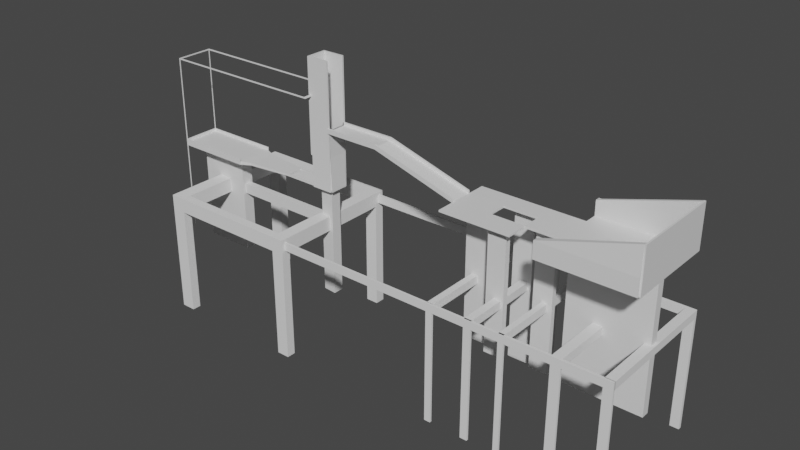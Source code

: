 # Source: lvl6.blend  (saved by Blender 3.6.11; exported with 4.5.12 LTS)
import bpy
from mathutils import Matrix  # noqa: F401  (used for matrix-valued properties, if any)

bpy.ops.wm.read_factory_settings(use_empty=True)
scene = bpy.context.scene
scene.name = 'Scene'

# ---- collections
col_collection = bpy.data.collections.new('Collection'); scene.collection.children.link(col_collection)

# ---- materials (node trees are filled in below, after node groups)
mat_material = bpy.data.materials.new('Material')
mat_material.alpha_threshold = 0.0
mat_material.use_transparent_shadow = False
mat_material.roughness = 0.5
mat_material.line_color = (0.0, 0.0, 0.0, 1.0)

# ---- material node trees
mat_material.use_nodes = True; mat_material.node_tree.nodes.clear()
_N = mat_material.node_tree.nodes; _L = mat_material.node_tree.links
n0 = _N.new('ShaderNodeOutputMaterial'); n0.name = 'Material Output'; n0.location = (300, 300)
n1 = _N.new('ShaderNodeBsdfPrincipled'); n1.name = 'Principled BSDF'; n1.location = (10, 300)
n1.distribution = 'GGX'
n1.subsurface_method = 'RANDOM_WALK_SKIN'
n1.inputs[3].default_value = 1.45
n1.inputs[27].default_value = (0.0, 0.0, 0.0, 1.0)
n1.inputs[28].default_value = 1.0
_L.new(n1.outputs[0], n0.inputs[0])
n0.is_active_output = True

# ---- world
world_world = bpy.data.worlds.new('World'); scene.world = world_world
world_world.use_nodes = True; world_world.node_tree.nodes.clear()
_N = world_world.node_tree.nodes; _L = world_world.node_tree.links
n0 = _N.new('ShaderNodeOutputWorld'); n0.name = 'World Output'; n0.location = (300, 300)
n1 = _N.new('ShaderNodeBackground'); n1.name = 'Background'; n1.location = (10, 300)
n1.inputs[0].default_value = (0.05088, 0.05088, 0.05088, 1.0)
_L.new(n1.outputs[0], n0.inputs[0])
n0.is_active_output = True
world_world.color = (0.05088, 0.05088, 0.05088)
world_world.use_sun_shadow = False
world_world.sun_shadow_jitter_overblur = 0.0

# ---- meshes
me_cube = bpy.data.meshes.new('Cube')
me_cube.from_pydata([(43.42, 11.01, 1.0), (36.35, 2.401, -17.85), (43.42, -10.01, 1.0), (36.35, -1.401, -17.85), (-1.0, 11.01, 1.0), (6.069, 3.944, -1.0), (-1.0, -10.01, 1.0), (6.069, -2.944, -1.0), (43.42, 11.45, -1.0), (-1.0, 11.45, -1.0), (43.42, 11.45, 1.0), (-1.0, 11.45, 1.0), (-1.0, -10.5, -1.0), (-1.0, -10.5, 1.0), (43.42, -10.5, 1.0), (43.42, -10.5, -1.0), (-1.423, 11.01, -1.0), (-1.423, -10.01, -1.0), (-1.423, -10.01, 1.0), (-1.423, 11.01, 1.0), (43.42, -10.01, 2.63), (-1.0, -10.01, 2.63), (-1.0, 11.01, 2.63), (43.42, 11.01, 2.63), (-1.0, 11.45, 2.63), (43.42, 11.45, 2.63), (43.42, -10.5, 2.63), (-1.0, -10.5, 2.63), (-1.423, -10.01, 2.63), (-1.423, 11.01, 2.63), (-1.336, 11.01, 1.0), (-1.336, 11.45, 1.0), (-1.336, -10.01, 1.0), (-1.336, -10.5, 1.0), (-1.336, 11.01, 2.63), (-1.336, 11.45, 2.63), (-1.336, -10.01, 2.63), (-1.336, -10.5, 2.63), (-1.0, 11.01, -51.92), (-1.0, 11.45, -51.92), (-1.0, -10.01, -51.92), (-1.0, -10.5, -51.92), (-1.336, 11.01, -51.92), (-1.336, 11.45, -51.92), (-1.336, -10.01, -51.92), (-1.336, -10.5, -51.92), (-1.0, 11.01, 50.68), (-1.0, 11.45, 50.68), (-1.0, -10.01, 50.68), (-1.0, -10.5, 50.68), (-1.336, 11.01, 50.68), (-1.336, 11.45, 50.68), (-1.336, -10.01, 50.68), (-1.336, -10.5, 50.68), (-1.0, 11.01, -1.0), (-1.0, -10.01, -1.0), (43.42, 11.01, -1.0), (43.42, -10.01, -1.0), (6.069, 3.944, -58.87), (6.069, -2.944, -58.87), (36.35, 2.401, -23.63), (36.35, -1.401, -23.63), (49.16, 8.594, 0.7699), (49.16, 8.594, -0.7699), (49.16, -7.594, 0.7699), (49.16, -7.594, -0.7699), (75.34, 5.0, 0.5051), (75.34, 5.0, -0.5051), (75.34, -4.81, 0.5051), (75.34, -4.81, -0.5051), (75.34, 5.811, 0.5051), (75.34, 5.811, -0.5051), (75.34, -4.81, 0.5051), (75.34, -4.81, -0.5051), (75.34, 5.811, 0.5051), (75.34, 5.811, -0.5051), (75.34, -3.707, 0.5051), (75.34, -3.707, -0.5051), (95.14, -3.707, 0.5051), (97.29, -1.751, -0.5051), (95.14, -4.81, 0.5051), (95.14, -4.81, -0.5051), (95.14, 5.811, 0.5051), (95.14, 5.811, -0.5051), (95.14, 5.0, 0.5051), (95.14, 5.0, -0.5051), (107.4, -5.089, 0.5051), (105.3, -2.488, -0.5051), (107.4, -4.81, 0.5051), (107.4, -4.81, -0.5051), (95.14, 5.808, 0.5051), (97.29, 3.664, -0.5051), (107.4, 5.808, 0.5051), (105.3, 3.664, -0.5051), (95.14, 6.817, 0.5051), (95.14, 6.817, -0.5051), (107.4, 6.817, 0.5051), (107.4, 6.817, -0.5051), (108.2, -5.089, 0.5051), (108.2, -4.838, -0.5051), (108.2, 5.808, 0.5051), (108.2, 5.808, -0.5051), (95.14, -5.655, 0.5051), (95.14, -5.655, -0.5051), (107.4, -5.655, 0.5051), (107.4, -5.655, -0.5051), (107.4, -4.81, 33.08), (95.14, -4.81, 33.08), (95.14, 5.808, 17.67), (107.4, 5.808, 33.08), (107.4, -4.962, 33.08), (95.14, 6.817, 17.67), (107.4, 6.817, 33.08), (106.8, -4.962, 33.08), (106.8, 5.808, 33.08), (107.4, -5.655, 33.08), (95.14, -5.655, 33.08), (107.4, -4.962, 34.1), (107.4, 5.808, 34.1), (106.8, -4.962, 34.1), (106.8, 5.808, 34.1), (138.9, -4.962, 33.08), (138.9, 5.808, 33.08), (138.9, -4.962, 34.1), (138.9, 5.808, 34.1), (107.4, -4.81, 71.74), (95.14, -4.81, 71.74), (95.14, 5.808, 71.74), (107.4, 5.808, 71.74), (95.14, 6.817, 71.74), (107.4, 6.817, 71.74), (107.4, -5.655, 71.74), (95.14, -5.655, 71.74), (94.1, 6.817, 17.67), (94.1, 5.808, 17.67), (94.1, 6.817, 71.74), (94.1, 5.808, 71.74), (95.14, -5.608, 17.67), (95.14, -5.608, 71.74), (94.1, -5.608, 17.67), (94.1, -5.608, 71.74), (107.4, -4.838, -0.5051), (95.14, -3.707, -0.5051), (107.4, 5.808, -0.5051), (95.14, 5.808, -0.5051), (105.3, -2.488, -63.83), (97.29, -1.751, -63.83), (105.3, 3.664, -63.83), (97.29, 3.664, -63.83), (36.35, -2.944, -1.0), (36.35, 3.944, -1.0), (36.35, -2.944, -58.87), (36.35, 3.944, -58.87), (97.84, -1.401, -17.85), (97.84, 2.401, -17.85), (97.84, -1.401, -23.63), (97.84, 2.401, -23.63), (192.7, -0.654, 18.56), (192.7, 1.501, 18.56), (188.4, -4.962, 19.58), (188.4, 5.808, 19.58), (106.8, 6.774, 34.1), (106.8, 6.774, 33.08), (138.9, 6.774, 34.1), (138.9, 6.774, 33.08), (188.4, 6.774, 19.58), (188.4, 6.774, 18.56), (106.8, -6.087, 34.1), (106.8, -6.087, 33.08), (138.9, -6.087, 34.1), (138.9, -6.087, 33.08), (188.4, -6.087, 19.58), (188.4, -6.087, 18.56), (138.9, -4.962, 35.69), (138.9, -6.087, 35.69), (106.9, 5.808, 35.69), (138.9, 5.808, 35.69), (106.9, -4.962, 35.69), (188.4, -4.962, 21.17), (188.4, 5.808, 21.17), (106.9, 6.774, 35.69), (138.9, 6.774, 35.69), (188.4, 6.774, 21.17), (106.9, -6.087, 35.69), (188.4, -6.087, 21.17), (205.0, -0.654, 18.56), (205.0, 1.501, 18.56), (209.3, -4.962, 19.58), (209.3, 5.808, 19.58), (188.4, -17.4, 19.58), (188.4, -17.4, 18.56), (209.3, -17.4, 19.58), (213.9, -12.84, 18.56), (188.4, 17.05, 19.58), (188.4, 17.05, 18.56), (209.3, 17.05, 19.58), (213.3, 13.03, 18.56), (228.6, 5.808, 19.58), (232.8, 1.593, 18.56), (228.6, -4.962, 19.58), (224.0, -9.523, 18.56), (228.6, -17.4, 19.58), (224.0, -12.84, 18.56), (228.6, 17.05, 19.58), (224.6, 13.03, 18.56), (247.8, 5.808, 19.58), (251.1, 2.501, 18.56), (247.8, 17.05, 19.58), (247.8, 17.05, 18.56), (228.6, -5.399, 19.58), (232.8, -1.184, 18.56), (247.8, -5.399, 19.58), (251.1, -2.092, 18.56), (299.1, 5.808, 19.58), (295.8, 2.501, 18.56), (299.1, -5.399, 19.58), (295.8, -2.092, 18.56), (247.8, -26.74, 19.58), (247.8, -26.74, 18.56), (299.1, -26.74, 19.58), (299.1, -26.74, 18.56), (247.8, 25.64, 19.58), (247.8, 25.64, 18.56), (299.1, 25.64, 19.58), (299.1, 25.64, 18.56), (300.0, 5.808, 19.58), (300.0, 5.808, 18.56), (300.0, -5.399, 19.58), (300.0, -5.399, 18.56), (300.0, -26.74, 19.58), (300.0, -26.74, 18.56), (300.0, 25.64, 19.58), (300.0, 25.64, 18.56), (247.8, -27.78, 19.58), (247.8, -27.78, 18.56), (299.1, -27.78, 19.58), (299.1, -27.78, 18.56), (247.8, 26.8, 19.58), (247.8, 26.8, 18.56), (299.1, 26.8, 19.58), (299.1, 26.8, 18.56), (299.1, -5.399, 43.01), (299.1, 5.808, 43.01), (247.8, -26.74, 27.88), (299.1, -26.74, 43.01), (299.1, 25.64, 43.01), (247.8, 25.64, 27.88), (300.0, -5.399, 43.01), (300.0, 5.808, 43.01), (300.0, -26.74, 43.01), (300.0, 25.64, 43.01), (247.8, -27.78, 27.88), (299.1, -27.78, 27.88), (299.1, 26.8, 27.88), (247.8, 26.8, 27.88), (299.1, 24.15, 19.58), (247.8, 24.15, 19.58), (299.1, 24.15, 43.01), (247.8, 24.15, 27.88), (247.8, -24.8, 19.58), (299.1, -24.8, 19.58), (247.8, -24.8, 27.88), (299.1, -24.8, 43.01), (243.6, 1.593, 18.56), (243.6, -1.184, 18.56), (299.1, 5.808, 18.56), (299.1, -5.399, 18.56), (251.1, 2.501, -57.74), (251.1, -2.092, -57.74), (295.8, 2.501, -57.74), (295.8, -2.092, -57.74), (188.4, -4.962, 18.56), (188.4, 5.808, 18.56), (213.9, -9.523, 18.56), (213.3, 9.828, 18.56), (192.7, -0.654, -56.19), (192.7, 1.501, -56.19), (205.0, -0.654, -56.19), (205.0, 1.501, -56.19), (247.8, 5.808, 18.56), (224.6, 9.828, 18.56), (247.8, -5.399, 18.56), (228.6, -5.399, 18.56), (243.6, 1.593, -57.99), (232.8, 1.593, -57.99), (243.6, -1.184, -57.99), (232.8, -1.184, -57.99), (209.3, -17.4, 18.56), (209.3, -4.962, 18.56), (228.6, -17.4, 18.56), (228.6, -4.962, 18.56), (213.9, -12.84, -50.98), (213.9, -9.523, -50.98), (224.0, -12.84, -50.98), (224.0, -9.523, -50.98), (209.3, 17.05, 18.56), (209.3, 5.808, 18.56), (228.6, 17.05, 18.56), (228.6, 5.808, 18.56), (213.3, 13.03, -65.18), (213.3, 9.828, -65.18), (224.6, 13.03, -65.18), (224.6, 9.828, -65.18), (-1.0, 11.01, 51.34), (-1.0, 11.45, 51.34), (-1.0, -10.01, 51.34), (-1.0, -10.5, 51.34), (-1.336, 11.01, 51.34), (-1.336, 11.45, 51.34), (-1.336, -10.01, 51.34), (-1.336, -10.5, 51.34), (95.0, 11.01, 50.68), (95.0, 11.45, 50.68), (95.0, -10.01, 50.68), (95.0, -10.5, 50.68), (95.0, 11.01, 51.34), (95.0, 11.45, 51.34), (95.0, -10.01, 51.34), (95.0, -10.5, 51.34), (96.18, 11.01, 50.68), (96.18, 11.45, 50.68), (96.18, -10.01, 50.68), (96.18, -10.5, 50.68), (96.18, 11.01, 51.34), (96.18, 11.45, 51.34), (96.18, -10.01, 51.34), (96.18, -10.5, 51.34), (95.0, -5.609, 50.68), (95.0, -5.609, 51.34), (96.18, -5.609, 50.68), (96.18, -5.609, 51.34), (95.0, 6.796, 51.34), (95.0, 6.796, 50.68), (96.18, 6.796, 51.34), (96.18, 6.796, 50.68), (-1.0, -10.18, 50.68), (-1.336, -10.18, 50.68), (-1.0, -10.18, 51.34), (-1.336, -10.18, 51.34)], [], [(0, 4, 6, 2), (0, 10, 25, 23), (54, 55, 17, 16), (149, 7, 59, 151), (2, 57, 65, 64), (0, 56, 8, 10), (9, 11, 10, 8), (54, 4, 11, 9), (56, 54, 9, 8), (4, 19, 29, 22), (15, 14, 13, 12), (57, 2, 14, 15), (6, 55, 12, 13), (55, 57, 15, 12), (17, 18, 19, 16), (4, 0, 23, 22), (4, 54, 16, 19), (55, 6, 18, 17), (20, 21, 27, 26), (22, 23, 25, 24), (21, 22, 29, 28), (31, 11, 39, 43), (19, 18, 28, 29), (18, 6, 21, 28), (21, 6, 32, 36), (14, 2, 20, 26), (10, 11, 24, 25), (13, 14, 26, 27), (6, 4, 22, 21), (2, 6, 21, 20), (32, 33, 37, 36), (31, 30, 34, 35), (4, 22, 34, 30), (37, 27, 49, 53), (13, 27, 37, 33), (24, 35, 51, 47), (11, 4, 38, 39), (24, 11, 31, 35), (39, 38, 42, 43), (40, 41, 45, 44), (30, 31, 43, 42), (13, 33, 45, 41), (33, 32, 44, 45), (4, 30, 42, 38), (6, 13, 41, 40), (32, 6, 40, 44), (49, 48, 313, 314), (52, 53, 310, 309), (35, 34, 50, 51), (21, 36, 52, 48), (27, 21, 48, 49), (22, 24, 47, 46), (36, 37, 53, 52), (34, 22, 46, 50), (5, 7, 55, 54), (150, 5, 54, 56), (7, 149, 57, 55), (149, 150, 56, 57), (58, 152, 151, 59), (7, 5, 58, 59), (3, 61, 155, 153), (5, 150, 152, 58), (62, 64, 72, 74), (56, 0, 62, 63), (57, 56, 63, 65), (0, 2, 64, 62), (68, 69, 81, 80), (63, 62, 74, 75), (65, 63, 75, 73), (64, 65, 73, 72), (69, 77, 142, 81), (69, 68, 72, 73), (68, 76, 74, 72), (77, 69, 73, 75), (70, 71, 75, 74), (67, 66, 76, 77), (66, 70, 74, 76), (71, 67, 77, 75), (142, 78, 90, 144), (84, 85, 83, 82), (70, 66, 84, 82), (71, 70, 82, 83), (76, 68, 80, 78), (67, 71, 83, 85), (77, 76, 78, 142), (66, 67, 85, 84), (141, 86, 88, 89), (81, 142, 141, 89), (81, 89, 105, 103), (78, 80, 88, 86), (143, 144, 95, 97), (78, 86, 92, 90), (141, 143, 101, 99), (79, 91, 148, 146), (95, 94, 96, 97), (92, 143, 97, 96), (92, 86, 110, 109), (144, 90, 94, 95), (98, 99, 101, 100), (86, 141, 99, 98), (143, 92, 100, 101), (88, 80, 107, 106), (102, 103, 105, 104), (80, 81, 103, 102), (90, 92, 109, 108), (89, 88, 104, 105), (115, 106, 125, 131), (114, 109, 118, 120), (109, 112, 130, 128), (100, 92, 109, 114), (80, 102, 116, 107), (102, 104, 115, 116), (96, 94, 111, 112), (104, 88, 106, 115), (92, 96, 112, 109), (98, 100, 114, 113), (94, 90, 108, 111), (86, 98, 113, 110), (118, 117, 119, 120), (113, 114, 122, 121), (109, 110, 117, 118), (110, 113, 119, 117), (121, 122, 272, 271), (114, 120, 161, 162), (120, 119, 123, 124), (121, 271, 172, 170), (127, 128, 130, 129), (125, 126, 132, 131), (106, 107, 126, 125), (116, 115, 131, 132), (127, 136, 140, 138), (112, 111, 129, 130), (108, 109, 128, 127), (107, 116, 132, 126), (133, 134, 136, 135), (111, 108, 134, 133), (127, 129, 135, 136), (129, 111, 133, 135), (137, 138, 140, 139), (136, 134, 139, 140), (108, 127, 138, 137), (134, 108, 137, 139), (79, 87, 141, 142), (93, 91, 144, 143), (91, 79, 142, 144), (87, 93, 143, 141), (145, 146, 148, 147), (87, 79, 146, 145), (93, 87, 145, 147), (91, 93, 147, 148), (3, 1, 150, 149), (60, 61, 151, 152), (61, 3, 149, 151), (1, 60, 152, 150), (154, 153, 155, 156), (1, 3, 153, 154), (60, 1, 154, 156), (61, 60, 156, 155), (187, 159, 189, 191), (169, 171, 184, 174), (124, 123, 159, 160), (272, 122, 164, 166), (162, 161, 163, 164), (164, 163, 165, 166), (160, 272, 166, 165), (120, 124, 176, 175), (122, 114, 162, 164), (160, 165, 182, 179), (167, 168, 170, 169), (169, 170, 172, 171), (119, 113, 168, 167), (271, 159, 171, 172), (163, 161, 180, 181), (113, 121, 170, 168), (178, 173, 174, 184), (175, 176, 181, 180), (176, 179, 182, 181), (173, 177, 183, 174), (161, 120, 175, 180), (167, 169, 174, 183), (159, 123, 173, 178), (123, 119, 177, 173), (171, 159, 178, 184), (124, 160, 179, 176), (119, 167, 183, 177), (165, 163, 181, 182), (288, 296, 188, 187), (160, 159, 187, 188), (296, 272, 194, 295), (185, 157, 275, 277), (189, 190, 287, 191), (288, 187, 199, 290), (271, 288, 287, 190), (159, 271, 190, 189), (194, 193, 195, 295), (272, 160, 193, 194), (160, 188, 195, 193), (273, 200, 294, 292), (290, 199, 201, 289), (298, 297, 208, 279), (195, 188, 197, 203), (196, 204, 301, 299), (295, 195, 203, 297), (188, 296, 298, 197), (187, 191, 201, 199), (191, 287, 289, 201), (205, 279, 208, 207), (263, 264, 285, 283), (203, 197, 205, 207), (297, 203, 207, 208), (209, 282, 281, 211), (197, 298, 282, 209), (205, 197, 209, 211), (205, 211, 215, 213), (239, 237, 254, 253), (219, 220, 230, 229), (281, 266, 220, 218), (206, 214, 269, 267), (218, 220, 236, 234), (265, 224, 232, 226), (211, 281, 218, 217), (215, 211, 217, 219), (219, 229, 249, 244), (205, 213, 223, 221), (279, 205, 221, 222), (265, 279, 222, 224), (226, 225, 227, 228), (225, 226, 232, 231), (228, 227, 229, 230), (233, 235, 252, 251), (220, 266, 228, 230), (227, 225, 248, 247), (224, 223, 231, 232), (266, 265, 226, 228), (233, 234, 236, 235), (220, 219, 235, 236), (225, 231, 250, 248), (217, 218, 234, 233), (238, 237, 239, 240), (222, 221, 237, 238), (224, 222, 238, 240), (223, 224, 240, 239), (241, 244, 249, 247), (246, 245, 253, 254), (242, 241, 247, 248), (245, 242, 248, 250), (244, 243, 251, 252), (223, 213, 242, 245), (215, 219, 244, 241), (223, 239, 253, 245), (229, 227, 247, 249), (237, 221, 246, 254), (235, 219, 244, 252), (231, 223, 245, 250), (219, 217, 259, 260), (217, 233, 251, 243), (213, 215, 241, 242), (245, 246, 258, 257), (256, 255, 257, 258), (221, 223, 255, 256), (246, 221, 256, 258), (223, 245, 257, 255), (260, 259, 261, 262), (217, 243, 261, 259), (243, 244, 262, 261), (244, 219, 260, 262), (206, 212, 281, 279), (216, 214, 265, 266), (214, 206, 279, 265), (212, 216, 266, 281), (268, 267, 269, 270), (212, 206, 267, 268), (216, 212, 268, 270), (214, 216, 270, 269), (158, 157, 271, 272), (185, 186, 296, 288), (157, 185, 288, 271), (186, 158, 272, 296), (275, 276, 278, 277), (157, 158, 276, 275), (158, 186, 278, 276), (186, 185, 277, 278), (263, 198, 298, 279), (210, 264, 281, 282), (264, 263, 279, 281), (198, 210, 282, 298), (284, 283, 285, 286), (198, 263, 283, 284), (210, 198, 284, 286), (264, 210, 286, 285), (273, 192, 287, 288), (202, 200, 290, 289), (200, 273, 288, 290), (192, 202, 289, 287), (291, 292, 294, 293), (192, 273, 292, 291), (202, 192, 291, 293), (200, 202, 293, 294), (196, 274, 296, 295), (280, 204, 297, 298), (204, 196, 295, 297), (274, 280, 298, 296), (300, 299, 301, 302), (274, 196, 299, 300), (280, 274, 300, 302), (204, 280, 302, 301), (306, 305, 309, 310), (303, 304, 308, 307), (53, 49, 306, 310), (48, 52, 309, 305), (51, 50, 307, 308), (47, 304, 316, 312), (47, 51, 308, 304), (307, 50, 336, 338), (318, 314, 322, 326), (315, 311, 332, 331), (305, 306, 318, 317), (48, 305, 317, 313), (303, 46, 311, 315), (306, 49, 314, 318), (46, 47, 312, 311), (304, 303, 315, 316), (322, 321, 325, 326), (319, 320, 324, 323), (317, 318, 326, 325), (314, 313, 321, 322), (312, 316, 324, 320), (325, 321, 329, 330), (316, 315, 323, 324), (311, 312, 320, 319), (327, 328, 330, 329), (321, 313, 327, 329), (317, 325, 330, 328), (313, 317, 328, 327), (331, 332, 334, 333), (323, 315, 331, 333), (319, 323, 333, 334), (311, 319, 334, 332), (336, 335, 337, 338), (46, 303, 337, 335), (50, 46, 335, 336), (303, 307, 338, 337)])
_uv = me_cube.uv_layers.new(name='UVMap')
_uv.uv.foreach_set('vector', [0.625, 0.5, 0.875, 0.5, 0.875, 0.75, 0.625, 0.75, 0.625, 0.5, 0.625, 0.5, 0.625, 0.5, 0.625, 0.5, 0.125, 0.5, 0.125, 0.75, 0.125, 0.75, 0.125, 0.5, 0.3352, 0.6659, 0.1648, 0.6659, 0.1648, 0.6659, 0.3352, 0.6659, 0.625, 0.75, 0.375, 0.75, 0.375, 0.75, 0.625, 0.75, 0.625, 0.5, 0.375, 0.5, 0.375, 0.5, 0.625, 0.5, 0.375, 0.25, 0.625, 0.25, 0.625, 0.5, 0.375, 0.5, 0.375, 0.25, 0.625, 0.25, 0.625, 0.25, 0.375, 0.25, 0.375, 0.5, 0.125, 0.5, 0.125, 0.5, 0.375, 0.5, 0.625, 0.25, 0.625, 0.25, 0.625, 0.25, 0.625, 0.25, 0.375, 0.75, 0.625, 0.75, 0.625, 1.0, 0.375, 1.0, 0.375, 0.75, 0.625, 0.75, 0.625, 0.75, 0.375, 0.75, 0.625, 0.0, 0.375, 0.0, 0.375, 0.0, 0.625, 0.0, 0.125, 0.75, 0.375, 0.75, 0.375, 0.75, 0.125, 0.75, 0.375, 0.0, 0.625, 0.0, 0.625, 0.25, 0.375, 0.25, 0.875, 0.5, 0.625, 0.5, 0.625, 0.5, 0.875, 0.5, 0.625, 0.25, 0.375, 0.25, 0.375, 0.25, 0.625, 0.25, 0.375, 0.0, 0.625, 0.0, 0.625, 0.0, 0.375, 0.0, 0.625, 0.75, 0.875, 0.75, 0.875, 0.75, 0.625, 0.75, 0.875, 0.5, 0.625, 0.5, 0.625, 0.5, 0.875, 0.5, 0.875, 0.75, 0.875, 0.5, 0.875, 0.5, 0.875, 0.75, 0.625, 0.25, 0.625, 0.25, 0.625, 0.25, 0.625, 0.25, 0.625, 0.25, 0.625, 0.0, 0.625, 0.0, 0.625, 0.25, 0.625, 0.0, 0.625, 0.0, 0.625, 0.0, 0.625, 0.0, 0.625, 0.0, 0.625, 0.0, 0.625, 0.0, 0.625, 0.0, 0.625, 0.75, 0.625, 0.75, 0.625, 0.75, 0.625, 0.75, 0.625, 0.5, 0.625, 0.25, 0.625, 0.25, 0.625, 0.5, 0.625, 1.0, 0.625, 0.75, 0.625, 0.75, 0.625, 1.0, 0.875, 0.75, 0.875, 0.5, 0.875, 0.5, 0.875, 0.75, 0.625, 0.75, 0.875, 0.75, 0.875, 0.75, 0.625, 0.75, 0.625, 0.0, 0.625, 0.0, 0.625, 0.0, 0.625, 0.0, 0.625, 0.25, 0.625, 0.25, 0.625, 0.25, 0.625, 0.25, 0.625, 0.25, 0.625, 0.25, 0.625, 0.25, 0.625, 0.25, 0.625, 1.0, 0.625, 1.0, 0.625, 1.0, 0.625, 1.0, 0.625, 1.0, 0.625, 1.0, 0.625, 1.0, 0.625, 1.0, 0.625, 0.25, 0.625, 0.25, 0.625, 0.25, 0.625, 0.25, 0.625, 0.25, 0.625, 0.25, 0.625, 0.25, 0.625, 0.25, 0.625, 0.25, 0.625, 0.25, 0.625, 0.25, 0.625, 0.25, 0.625, 0.25, 0.625, 0.25, 0.625, 0.25, 0.625, 0.25, 0.625, 0.0, 0.625, 0.0, 0.625, 0.0, 0.625, 0.0, 0.625, 0.25, 0.625, 0.25, 0.625, 0.25, 0.625, 0.25, 0.625, 1.0, 0.625, 1.0, 0.625, 1.0, 0.625, 1.0, 0.625, 0.0, 0.625, 0.0, 0.625, 0.0, 0.625, 0.0, 0.625, 0.25, 0.625, 0.25, 0.625, 0.25, 0.625, 0.25, 0.625, 0.0, 0.625, 0.0, 0.625, 0.0, 0.625, 0.0, 0.625, 0.0, 0.625, 0.0, 0.625, 0.0, 0.625, 0.0, 0.875, 0.75, 0.875, 0.75, 0.875, 0.75, 0.875, 0.75, 0.625, 0.0, 0.625, 0.0, 0.625, 0.0, 0.625, 0.0, 0.625, 0.25, 0.625, 0.25, 0.625, 0.25, 0.625, 0.25, 0.625, 0.0, 0.625, 0.0, 0.625, 0.0, 0.625, 0.0, 0.875, 0.75, 0.875, 0.75, 0.875, 0.75, 0.875, 0.75, 0.875, 0.5, 0.875, 0.5, 0.875, 0.5, 0.875, 0.5, 0.625, 0.0, 0.625, 0.0, 0.625, 0.0, 0.625, 0.0, 0.625, 0.25, 0.625, 0.25, 0.625, 0.25, 0.625, 0.25, 0.1648, 0.5841, 0.1648, 0.6659, 0.125, 0.75, 0.125, 0.5, 0.3352, 0.5841, 0.1648, 0.5841, 0.125, 0.5, 0.375, 0.5, 0.1648, 0.6659, 0.3352, 0.6659, 0.375, 0.75, 0.125, 0.75, 0.3352, 0.6659, 0.3352, 0.5841, 0.375, 0.5, 0.375, 0.75, 0.1648, 0.5841, 0.3352, 0.5841, 0.3352, 0.6659, 0.1648, 0.6659, 0.1648, 0.6659, 0.1648, 0.5841, 0.1648, 0.5841, 0.1648, 0.6659, 0.3352, 0.6476, 0.3352, 0.6476, 0.3352, 0.6476, 0.3352, 0.6476, 0.1648, 0.5841, 0.3352, 0.5841, 0.3352, 0.5841, 0.1648, 0.5841, 0.625, 0.5, 0.625, 0.75, 0.625, 0.75, 0.625, 0.5, 0.375, 0.5, 0.625, 0.5, 0.625, 0.5, 0.375, 0.5, 0.375, 0.75, 0.375, 0.5, 0.375, 0.5, 0.375, 0.75, 0.625, 0.5, 0.625, 0.75, 0.625, 0.75, 0.625, 0.5, 0.625, 0.75, 0.375, 0.75, 0.375, 0.75, 0.625, 0.75, 0.375, 0.5, 0.625, 0.5, 0.625, 0.5, 0.375, 0.5, 0.375, 0.75, 0.375, 0.5, 0.375, 0.5, 0.375, 0.75, 0.625, 0.75, 0.375, 0.75, 0.375, 0.75, 0.625, 0.75, 0.375, 0.75, 0.375, 0.5, 0.375, 0.5, 0.375, 0.75, 0.375, 0.75, 0.625, 0.75, 0.625, 0.75, 0.375, 0.75, 0.625, 0.75, 0.625, 0.5, 0.625, 0.5, 0.625, 0.75, 0.375, 0.5, 0.375, 0.75, 0.375, 0.75, 0.375, 0.5, 0.625, 0.5, 0.375, 0.5, 0.375, 0.5, 0.625, 0.5, 0.375, 0.5, 0.625, 0.5, 0.625, 0.5, 0.375, 0.5, 0.625, 0.5, 0.625, 0.5, 0.625, 0.5, 0.625, 0.5, 0.375, 0.5, 0.375, 0.5, 0.375, 0.5, 0.375, 0.5, 0.375, 0.5, 0.625, 0.5, 0.625, 0.5, 0.375, 0.5, 0.625, 0.5, 0.375, 0.5, 0.375, 0.5, 0.625, 0.5, 0.625, 0.5, 0.625, 0.5, 0.625, 0.5, 0.625, 0.5, 0.375, 0.5, 0.625, 0.5, 0.625, 0.5, 0.375, 0.5, 0.625, 0.5, 0.625, 0.75, 0.625, 0.75, 0.625, 0.5, 0.375, 0.5, 0.375, 0.5, 0.375, 0.5, 0.375, 0.5, 0.375, 0.5, 0.625, 0.5, 0.625, 0.5, 0.375, 0.5, 0.625, 0.5, 0.375, 0.5, 0.375, 0.5, 0.625, 0.5, 0.375, 0.5, 0.625, 0.5, 0.625, 0.75, 0.375, 0.75, 0.375, 0.75, 0.375, 0.5, 0.375, 0.5, 0.375, 0.75, 0.375, 0.75, 0.375, 0.75, 0.375, 0.75, 0.375, 0.75, 0.625, 0.5, 0.625, 0.75, 0.625, 0.75, 0.625, 0.5, 0.375, 0.5, 0.375, 0.5, 0.375, 0.5, 0.375, 0.5, 0.625, 0.5, 0.625, 0.5, 0.625, 0.5, 0.625, 0.5, 0.375, 0.5, 0.375, 0.5, 0.375, 0.5, 0.375, 0.5, 0.375, 0.5, 0.375, 0.5, 0.375, 0.5, 0.375, 0.5, 0.375, 0.5, 0.625, 0.5, 0.625, 0.5, 0.375, 0.5, 0.625, 0.5, 0.375, 0.5, 0.375, 0.5, 0.625, 0.5, 0.625, 0.5, 0.625, 0.5, 0.625, 0.5, 0.625, 0.5, 0.375, 0.5, 0.625, 0.5, 0.625, 0.5, 0.375, 0.5, 0.625, 0.5, 0.375, 0.5, 0.375, 0.5, 0.625, 0.5, 0.625, 0.5, 0.375, 0.5, 0.375, 0.5, 0.625, 0.5, 0.375, 0.5, 0.625, 0.5, 0.625, 0.5, 0.375, 0.5, 0.625, 0.75, 0.625, 0.75, 0.625, 0.75, 0.625, 0.75, 0.625, 0.75, 0.375, 0.75, 0.375, 0.75, 0.625, 0.75, 0.625, 0.75, 0.375, 0.75, 0.375, 0.75, 0.625, 0.75, 0.625, 0.5, 0.625, 0.5, 0.625, 0.5, 0.625, 0.5, 0.375, 0.75, 0.625, 0.75, 0.625, 0.75, 0.375, 0.75, 0.625, 0.75, 0.625, 0.75, 0.625, 0.75, 0.625, 0.75, 0.625, 0.5, 0.625, 0.5, 0.625, 0.5, 0.625, 0.5, 0.625, 0.5, 0.625, 0.5, 0.625, 0.5, 0.625, 0.5, 0.625, 0.5, 0.625, 0.5, 0.625, 0.5, 0.625, 0.5, 0.625, 0.75, 0.625, 0.75, 0.625, 0.75, 0.625, 0.75, 0.625, 0.75, 0.625, 0.75, 0.625, 0.75, 0.625, 0.75, 0.625, 0.5, 0.625, 0.5, 0.625, 0.5, 0.625, 0.5, 0.625, 0.75, 0.625, 0.75, 0.625, 0.75, 0.625, 0.75, 0.625, 0.5, 0.625, 0.5, 0.625, 0.5, 0.625, 0.5, 0.625, 0.5, 0.625, 0.5, 0.625, 0.5, 0.625, 0.5, 0.625, 0.5, 0.625, 0.5, 0.625, 0.5, 0.625, 0.5, 0.625, 0.5, 0.625, 0.5, 0.625, 0.5, 0.625, 0.5, 0.625, 0.5, 0.625, 0.5, 0.625, 0.5, 0.625, 0.5, 0.625, 0.5, 0.625, 0.5, 0.625, 0.5, 0.625, 0.5, 0.625, 0.5, 0.625, 0.5, 0.625, 0.5, 0.625, 0.5, 0.625, 0.5, 0.625, 0.5, 0.625, 0.5, 0.625, 0.5, 0.625, 0.5, 0.625, 0.5, 0.625, 0.5, 0.625, 0.5, 0.625, 0.5, 0.625, 0.5, 0.625, 0.5, 0.625, 0.5, 0.625, 0.5, 0.625, 0.5, 0.625, 0.5, 0.625, 0.5, 0.625, 0.5, 0.625, 0.5, 0.625, 0.5, 0.625, 0.5, 0.625, 0.5, 0.625, 0.5, 0.625, 0.5, 0.625, 0.5, 0.625, 0.75, 0.625, 0.75, 0.625, 0.75, 0.625, 0.75, 0.625, 0.75, 0.625, 0.75, 0.625, 0.75, 0.625, 0.75, 0.625, 0.75, 0.625, 0.75, 0.625, 0.75, 0.625, 0.75, 0.625, 0.5, 0.625, 0.5, 0.625, 0.5, 0.625, 0.5, 0.625, 0.5, 0.625, 0.5, 0.625, 0.5, 0.625, 0.5, 0.625, 0.5, 0.625, 0.5, 0.625, 0.5, 0.625, 0.5, 0.625, 0.75, 0.625, 0.75, 0.625, 0.75, 0.625, 0.75, 0.625, 0.5, 0.625, 0.5, 0.625, 0.5, 0.625, 0.5, 0.625, 0.5, 0.625, 0.5, 0.625, 0.5, 0.625, 0.5, 0.625, 0.5, 0.625, 0.5, 0.625, 0.5, 0.625, 0.5, 0.625, 0.5, 0.625, 0.5, 0.625, 0.5, 0.625, 0.5, 0.625, 0.5, 0.625, 0.5, 0.625, 0.5, 0.625, 0.5, 0.625, 0.5, 0.625, 0.5, 0.625, 0.5, 0.625, 0.5, 0.625, 0.5, 0.625, 0.5, 0.625, 0.5, 0.625, 0.5, 0.625, 0.5, 0.625, 0.5, 0.625, 0.5, 0.625, 0.5, 0.375, 0.5, 0.375, 0.5, 0.375, 0.5, 0.375, 0.5, 0.375, 0.5, 0.375, 0.5, 0.375, 0.5, 0.375, 0.5, 0.375, 0.5, 0.375, 0.5, 0.375, 0.5, 0.375, 0.5, 0.375, 0.5, 0.375, 0.5, 0.375, 0.5, 0.375, 0.5, 0.375, 0.5, 0.375, 0.5, 0.375, 0.5, 0.375, 0.5, 0.375, 0.5, 0.375, 0.5, 0.375, 0.5, 0.375, 0.5, 0.375, 0.5, 0.375, 0.5, 0.375, 0.5, 0.375, 0.5, 0.375, 0.5, 0.375, 0.5, 0.375, 0.5, 0.375, 0.5, 0.3352, 0.6476, 0.3352, 0.6024, 0.3352, 0.5841, 0.3352, 0.6659, 0.3352, 0.6024, 0.3352, 0.6476, 0.3352, 0.6659, 0.3352, 0.5841, 0.3352, 0.6476, 0.3352, 0.6476, 0.3352, 0.6659, 0.3352, 0.6659, 0.3352, 0.6024, 0.3352, 0.6024, 0.3352, 0.5841, 0.3352, 0.5841, 0.3352, 0.6024, 0.3352, 0.6476, 0.3352, 0.6476, 0.3352, 0.6024, 0.3352, 0.6024, 0.3352, 0.6476, 0.3352, 0.6476, 0.3352, 0.6024, 0.3352, 0.6024, 0.3352, 0.6024, 0.3352, 0.6024, 0.3352, 0.6024, 0.3352, 0.6476, 0.3352, 0.6024, 0.3352, 0.6024, 0.3352, 0.6476, 0.625, 0.5, 0.625, 0.5, 0.625, 0.5, 0.625, 0.5, 0.625, 0.5, 0.625, 0.5, 0.625, 0.5, 0.625, 0.5, 0.625, 0.5, 0.625, 0.5, 0.625, 0.5, 0.625, 0.5, 0.625, 0.5, 0.625, 0.5, 0.625, 0.5, 0.625, 0.5, 0.625, 0.5, 0.625, 0.5, 0.625, 0.5, 0.625, 0.5, 0.625, 0.5, 0.625, 0.5, 0.625, 0.5, 0.625, 0.5, 0.625, 0.5, 0.625, 0.5, 0.625, 0.5, 0.625, 0.5, 0.625, 0.5, 0.625, 0.5, 0.625, 0.5, 0.625, 0.5, 0.625, 0.5, 0.625, 0.5, 0.625, 0.5, 0.625, 0.5, 0.625, 0.5, 0.625, 0.5, 0.625, 0.5, 0.625, 0.5, 0.625, 0.5, 0.625, 0.5, 0.625, 0.5, 0.625, 0.5, 0.625, 0.5, 0.625, 0.5, 0.625, 0.5, 0.625, 0.5, 0.625, 0.5, 0.625, 0.5, 0.625, 0.5, 0.625, 0.5, 0.625, 0.5, 0.625, 0.5, 0.625, 0.5, 0.625, 0.5, 0.625, 0.5, 0.625, 0.5, 0.625, 0.5, 0.625, 0.5, 0.625, 0.5, 0.625, 0.5, 0.625, 0.5, 0.625, 0.5, 0.625, 0.5, 0.625, 0.5, 0.625, 0.5, 0.625, 0.5, 0.625, 0.5, 0.625, 0.5, 0.625, 0.5, 0.625, 0.5, 0.625, 0.5, 0.625, 0.5, 0.625, 0.5, 0.625, 0.5, 0.625, 0.5, 0.625, 0.5, 0.625, 0.5, 0.625, 0.5, 0.625, 0.5, 0.625, 0.5, 0.625, 0.5, 0.625, 0.5, 0.625, 0.5, 0.625, 0.5, 0.625, 0.5, 0.625, 0.5, 0.625, 0.5, 0.625, 0.5, 0.625, 0.5, 0.625, 0.5, 0.625, 0.5, 0.625, 0.5, 0.625, 0.5, 0.625, 0.5, 0.625, 0.5, 0.625, 0.5, 0.625, 0.5, 0.625, 0.5, 0.625, 0.5, 0.625, 0.5, 0.625, 0.5, 0.625, 0.5, 0.625, 0.5, 0.625, 0.5, 0.625, 0.5, 0.625, 0.5, 0.625, 0.5, 0.625, 0.5, 0.625, 0.5, 0.625, 0.5, 0.625, 0.5, 0.625, 0.5, 0.625, 0.5, 0.625, 0.5, 0.625, 0.5, 0.625, 0.5, 0.625, 0.5, 0.625, 0.5, 0.625, 0.5, 0.625, 0.5, 0.625, 0.5, 0.625, 0.5, 0.625, 0.5, 0.625, 0.5, 0.625, 0.5, 0.625, 0.5, 0.625, 0.5, 0.625, 0.5, 0.625, 0.5, 0.625, 0.5, 0.625, 0.5, 0.625, 0.5, 0.625, 0.5, 0.625, 0.5, 0.625, 0.5, 0.625, 0.5, 0.625, 0.5, 0.625, 0.5, 0.625, 0.5, 0.625, 0.5, 0.625, 0.5, 0.625, 0.5, 0.625, 0.5, 0.625, 0.5, 0.625, 0.5, 0.625, 0.5, 0.625, 0.5, 0.625, 0.5, 0.625, 0.5, 0.625, 0.5, 0.625, 0.5, 0.625, 0.5, 0.625, 0.5, 0.625, 0.5, 0.625, 0.5, 0.625, 0.5, 0.625, 0.5, 0.625, 0.5, 0.625, 0.5, 0.625, 0.5, 0.625, 0.5, 0.625, 0.5, 0.625, 0.5, 0.625, 0.5, 0.625, 0.5, 0.625, 0.5, 0.625, 0.5, 0.625, 0.5, 0.625, 0.5, 0.625, 0.5, 0.625, 0.5, 0.625, 0.5, 0.625, 0.5, 0.625, 0.5, 0.625, 0.5, 0.625, 0.5, 0.625, 0.5, 0.625, 0.5, 0.625, 0.5, 0.625, 0.5, 0.625, 0.5, 0.625, 0.5, 0.625, 0.5, 0.625, 0.5, 0.625, 0.5, 0.625, 0.5, 0.625, 0.5, 0.625, 0.5, 0.625, 0.5, 0.625, 0.5, 0.625, 0.5, 0.625, 0.5, 0.625, 0.5, 0.625, 0.5, 0.625, 0.5, 0.625, 0.5, 0.625, 0.5, 0.625, 0.5, 0.625, 0.5, 0.625, 0.5, 0.625, 0.5, 0.625, 0.5, 0.625, 0.5, 0.625, 0.5, 0.625, 0.5, 0.625, 0.5, 0.625, 0.5, 0.625, 0.5, 0.625, 0.5, 0.625, 0.5, 0.625, 0.5, 0.625, 0.5, 0.625, 0.5, 0.625, 0.5, 0.625, 0.5, 0.625, 0.5, 0.625, 0.5, 0.625, 0.5, 0.625, 0.5, 0.625, 0.5, 0.625, 0.5, 0.625, 0.5, 0.625, 0.5, 0.625, 0.5, 0.625, 0.5, 0.625, 0.5, 0.625, 0.5, 0.625, 0.5, 0.625, 0.5, 0.625, 0.5, 0.625, 0.5, 0.625, 0.5, 0.625, 0.5, 0.625, 0.5, 0.625, 0.5, 0.625, 0.5, 0.625, 0.5, 0.625, 0.5, 0.625, 0.5, 0.625, 0.5, 0.625, 0.5, 0.625, 0.5, 0.625, 0.5, 0.625, 0.5, 0.625, 0.5, 0.625, 0.5, 0.625, 0.5, 0.625, 0.5, 0.625, 0.5, 0.625, 0.5, 0.625, 0.5, 0.625, 0.5, 0.625, 0.5, 0.625, 0.5, 0.625, 0.5, 0.625, 0.5, 0.625, 0.5, 0.625, 0.5, 0.625, 0.5, 0.625, 0.5, 0.625, 0.5, 0.625, 0.5, 0.625, 0.5, 0.625, 0.5, 0.625, 0.5, 0.625, 0.5, 0.625, 0.5, 0.625, 0.5, 0.625, 0.5, 0.625, 0.5, 0.625, 0.5, 0.625, 0.5, 0.625, 0.5, 0.625, 0.5, 0.625, 0.5, 0.625, 0.5, 0.625, 0.5, 0.625, 0.5, 0.625, 0.5, 0.625, 0.5, 0.625, 0.5, 0.625, 0.5, 0.625, 0.5, 0.625, 0.5, 0.625, 0.5, 0.625, 0.5, 0.625, 0.5, 0.625, 0.5, 0.625, 0.5, 0.625, 0.5, 0.625, 0.5, 0.625, 0.5, 0.625, 0.5, 0.625, 0.5, 0.625, 0.5, 0.625, 0.5, 0.625, 0.5, 0.625, 0.5, 0.625, 0.5, 0.625, 0.5, 0.625, 0.5, 0.625, 0.5, 0.625, 0.5, 0.625, 0.5, 0.625, 0.5, 0.625, 0.5, 0.625, 0.5, 0.625, 0.5, 0.625, 0.5, 0.625, 0.5, 0.625, 0.5, 0.625, 0.5, 0.625, 0.5, 0.625, 0.5, 0.625, 0.5, 0.625, 0.5, 0.625, 0.5, 0.625, 0.5, 0.625, 0.5, 0.625, 0.5, 0.625, 0.5, 0.625, 0.5, 0.625, 0.5, 0.625, 0.5, 0.625, 0.5, 0.625, 0.5, 0.625, 0.5, 0.625, 0.5, 0.625, 0.5, 0.625, 0.5, 0.625, 0.5, 0.625, 0.5, 0.625, 0.5, 0.625, 0.5, 0.625, 0.5, 0.625, 0.5, 0.625, 0.5, 0.625, 0.5, 0.625, 0.5, 0.625, 0.5, 0.625, 0.5, 0.625, 0.5, 0.625, 0.5, 0.625, 0.5, 0.625, 0.5, 0.625, 0.5, 0.625, 0.5, 0.625, 0.5, 0.625, 0.5, 0.625, 0.5, 0.625, 0.5, 0.625, 0.5, 0.625, 0.5, 0.625, 0.5, 0.625, 0.5, 0.625, 0.5, 0.625, 0.5, 0.625, 0.5, 0.625, 0.5, 0.625, 0.5, 0.625, 0.5, 0.625, 0.5, 0.625, 0.5, 0.625, 0.5, 0.625, 0.5, 0.625, 0.5, 0.625, 0.5, 0.625, 0.5, 0.625, 0.5, 0.625, 0.5, 0.625, 0.5, 0.625, 0.5, 0.625, 0.5, 0.625, 0.5, 0.625, 0.5, 0.625, 0.5, 0.625, 0.5, 0.625, 0.5, 0.625, 0.5, 0.625, 0.5, 0.625, 0.5, 0.625, 0.5, 0.625, 0.5, 0.625, 0.5, 0.625, 0.5, 0.625, 0.5, 0.625, 0.5, 0.625, 0.5, 0.625, 0.5, 0.625, 0.5, 0.625, 0.5, 0.625, 0.5, 0.625, 0.5, 0.625, 0.5, 0.625, 0.5, 0.625, 0.5, 0.625, 0.5, 0.625, 0.5, 0.625, 0.5, 0.625, 0.5, 0.625, 0.5, 0.625, 0.5, 0.625, 0.5, 0.625, 0.5, 0.625, 0.5, 0.625, 0.5, 0.625, 0.5, 0.625, 0.5, 0.625, 0.5, 0.625, 0.5, 0.625, 0.5, 0.625, 0.5, 0.625, 0.5, 0.625, 0.5, 0.625, 0.5, 0.625, 0.5, 0.625, 0.5, 0.625, 0.5, 0.625, 0.5, 0.625, 0.5, 0.625, 0.5, 0.625, 0.5, 0.625, 0.5, 0.625, 0.5, 0.625, 0.5, 0.625, 0.5, 0.625, 0.5, 0.625, 0.5, 0.625, 0.5, 0.625, 0.5, 0.625, 0.5, 0.625, 0.5, 0.625, 0.5, 0.625, 0.5, 0.625, 0.5, 0.625, 0.5, 0.625, 0.5, 0.625, 0.5, 0.625, 0.5, 0.625, 0.5, 0.625, 0.5, 0.625, 0.5, 0.625, 0.5, 0.625, 0.5, 0.625, 0.5, 0.625, 0.5, 0.625, 0.5, 0.625, 0.5, 0.625, 0.5, 0.625, 0.5, 0.625, 0.5, 0.625, 0.5, 0.625, 0.5, 0.625, 0.5, 0.625, 0.5, 0.625, 0.5, 0.625, 0.5, 0.625, 0.5, 0.625, 0.5, 0.625, 0.5, 0.625, 0.5, 0.625, 0.5, 0.625, 0.5, 0.625, 0.5, 0.625, 0.5, 0.625, 0.5, 0.625, 0.5, 0.625, 0.5, 0.625, 0.5, 0.625, 0.5, 0.625, 0.5, 0.625, 0.5, 0.625, 0.5, 0.625, 0.5, 0.625, 0.5, 0.625, 0.5, 0.625, 0.5, 0.625, 0.5, 0.625, 0.5, 0.625, 0.5, 0.625, 0.5, 0.625, 0.5, 0.625, 0.5, 0.625, 0.5, 0.625, 0.5, 0.625, 0.5, 0.625, 0.5, 0.625, 0.5, 0.625, 0.5, 0.625, 0.5, 0.625, 0.5, 0.625, 0.5, 0.625, 0.5, 0.625, 0.5, 0.625, 0.5, 0.625, 0.5, 0.625, 0.5, 0.625, 0.5, 0.625, 0.5, 0.625, 0.5, 0.625, 0.5, 0.625, 0.5, 0.625, 0.5, 0.625, 0.5, 0.625, 0.5, 0.625, 0.5, 0.625, 0.5, 0.625, 0.5, 0.625, 0.5, 0.625, 0.5, 0.625, 0.5, 0.625, 0.5, 0.625, 0.5, 0.625, 0.5, 0.625, 0.5, 0.625, 0.5, 0.625, 0.5, 0.625, 0.5, 0.625, 0.5, 0.625, 0.5, 0.625, 0.5, 0.625, 0.5, 0.625, 0.5, 0.625, 0.5, 0.625, 0.5, 0.625, 0.5, 0.625, 0.5, 0.625, 0.5, 0.625, 0.5, 0.625, 0.5, 0.625, 0.5, 0.625, 0.5, 0.625, 0.5, 0.625, 0.5, 0.625, 0.5, 0.625, 0.5, 0.625, 0.5, 0.625, 0.5, 0.625, 0.5, 0.625, 0.5, 0.625, 0.5, 0.625, 0.5, 0.625, 0.5, 0.625, 0.5, 0.625, 0.5, 0.625, 0.5, 0.625, 0.5, 0.625, 0.5, 0.625, 0.5, 0.625, 0.5, 0.625, 0.5, 0.625, 0.5, 0.625, 0.5, 0.625, 0.5, 0.625, 0.5, 0.625, 0.5, 0.625, 0.5, 0.625, 0.5, 0.625, 0.5, 0.625, 0.5, 0.625, 0.5, 0.625, 0.5, 0.625, 0.5, 0.625, 0.5, 0.625, 0.5, 0.625, 0.5, 0.625, 0.5, 0.625, 0.5, 0.625, 0.5, 0.625, 0.5, 0.625, 0.5, 0.625, 0.5, 0.625, 0.5, 0.625, 0.5, 0.625, 0.5, 0.625, 0.5, 0.625, 0.5, 0.625, 0.5, 0.625, 0.5, 0.625, 0.5, 0.625, 0.5, 0.625, 0.5, 0.625, 0.5, 0.625, 0.5, 0.625, 0.5, 0.625, 0.5, 0.625, 0.5, 0.625, 0.5, 0.625, 0.5, 0.625, 0.5, 0.875, 0.75, 0.875, 0.75, 0.875, 0.75, 0.875, 0.75, 0.875, 0.5, 0.875, 0.5, 0.875, 0.5, 0.875, 0.5, 0.625, 1.0, 0.625, 1.0, 0.625, 1.0, 0.625, 1.0, 0.625, 0.0, 0.625, 0.0, 0.625, 0.0, 0.625, 0.0, 0.625, 0.25, 0.625, 0.25, 0.625, 0.25, 0.625, 0.25, 0.625, 0.25, 0.625, 0.25, 0.625, 0.25, 0.625, 0.25, 0.625, 0.25, 0.625, 0.25, 0.625, 0.25, 0.625, 0.25, 0.625, 0.25, 0.625, 0.25, 0.625, 0.25, 0.625, 0.25, 0.625, 1.0, 0.625, 1.0, 0.625, 1.0, 0.625, 1.0, 0.625, 0.25, 0.625, 0.25, 0.625, 0.25, 0.625, 0.25, 0.875, 0.75, 0.875, 0.75, 0.875, 0.75, 0.875, 0.75, 0.625, 0.0, 0.625, 0.0, 0.625, 0.0, 0.625, 0.0, 0.625, 0.25, 0.625, 0.25, 0.625, 0.25, 0.625, 0.25, 0.625, 1.0, 0.625, 1.0, 0.625, 1.0, 0.625, 1.0, 0.875, 0.5, 0.875, 0.5, 0.875, 0.5, 0.875, 0.5, 0.875, 0.5, 0.875, 0.5, 0.875, 0.5, 0.875, 0.5, 0.875, 0.75, 0.875, 0.75, 0.875, 0.75, 0.875, 0.75, 0.875, 0.5, 0.875, 0.5, 0.875, 0.5, 0.875, 0.5, 0.875, 0.75, 0.875, 0.75, 0.875, 0.75, 0.875, 0.75, 0.875, 0.75, 0.875, 0.75, 0.875, 0.75, 0.875, 0.75, 0.625, 0.25, 0.625, 0.25, 0.625, 0.25, 0.625, 0.25, 0.875, 0.75, 0.875, 0.75, 0.875, 0.75, 0.875, 0.75, 0.875, 0.5, 0.875, 0.5, 0.875, 0.5, 0.875, 0.5, 0.875, 0.5, 0.875, 0.5, 0.875, 0.5, 0.875, 0.5, 0.625, 0.0, 0.625, 0.0, 0.625, 0.0, 0.625, 0.0, 0.875, 0.75, 0.875, 0.75, 0.875, 0.75, 0.875, 0.75, 0.875, 0.75, 0.875, 0.75, 0.875, 0.75, 0.875, 0.75, 0.625, 0.0, 0.625, 0.0, 0.625, 0.0, 0.625, 0.0, 0.625, 0.25, 0.625, 0.25, 0.625, 0.25, 0.625, 0.25, 0.875, 0.5, 0.875, 0.5, 0.875, 0.5, 0.875, 0.5, 0.875, 0.5, 0.875, 0.5, 0.875, 0.5, 0.875, 0.5, 0.875, 0.5, 0.875, 0.5, 0.875, 0.5, 0.875, 0.5, 0.625, 0.25, 0.625, 0.25, 0.625, 0.25, 0.625, 0.25, 0.625, 0.25, 0.625, 0.25, 0.625, 0.25, 0.625, 0.25, 0.625, 0.25, 0.625, 0.25, 0.625, 0.25, 0.625, 0.25, 0.875, 0.5, 0.875, 0.5, 0.875, 0.5, 0.875, 0.5])
me_cube.materials.append(mat_material)
me_cube.use_mirror_vertex_groups = False
me_cube.update()
me_cube_001 = bpy.data.meshes.new('Cube.001')
me_cube_001.from_pydata([(-1.0, -1.0, -1.0), (-1.0, -1.0, 1.0), (-1.0, 1.0, -1.0), (-1.0, 1.0, 1.0), (1.0, -1.0, -1.0), (1.0, -1.0, 1.0), (1.0, 1.0, -1.0), (1.0, 1.0, 1.0), (-1.0, -8.085, -1.0), (-1.0, -8.085, 1.0), (1.0, -8.085, 1.0), (1.0, -8.085, -1.0), (-1.0, 8.358, 1.0), (-1.0, 8.358, -1.0), (1.0, 8.358, -1.0), (1.0, 8.358, 1.0), (-1.0, 9.751, 1.0), (-1.0, 9.751, -1.0), (1.0, 9.751, -1.0), (1.0, 9.751, 1.0), (-1.0, -9.313, -1.0), (-1.0, -9.313, 1.0), (1.0, -9.313, 1.0), (1.0, -9.313, -1.0), (17.79, -8.085, 1.0), (17.79, -8.085, -1.0), (17.79, 8.358, 1.0), (17.79, 8.358, -1.0), (17.79, 9.751, 1.0), (17.79, 9.751, -1.0), (17.79, -9.313, 1.0), (17.79, -9.313, -1.0), (19.56, -8.55, 0.5351), (19.56, -8.55, -0.5351), (19.56, 8.823, 0.5351), (19.56, 8.823, -0.5351), (19.56, 9.286, 0.5351), (19.56, 9.286, -0.5351), (19.56, -8.848, 0.5351), (19.56, -8.848, -0.5351), (17.79, -0.1702, 1.0), (17.79, -0.1702, -1.0), (19.56, -0.1702, 1.0), (19.56, -0.1702, -1.0), (17.79, 0.1585, 1.0), (17.79, 0.1585, -1.0), (19.56, 0.1585, 1.0), (19.56, 0.1585, -1.0), (19.56, -8.085, 1.0), (19.56, -8.085, -1.0), (19.56, 8.358, 1.0), (19.56, 8.358, -1.0), (19.56, 9.751, 1.0), (19.56, 9.751, -1.0), (19.56, -9.313, 1.0), (19.56, -9.313, -1.0), (41.87, -8.55, 0.5351), (41.87, -8.55, -0.5351), (41.87, 8.823, 0.5351), (41.87, 8.823, -0.5351), (41.87, 9.286, 0.5351), (41.87, 9.286, -0.5351), (41.87, -8.848, 0.5351), (41.87, -8.848, -0.5351), (42.73, -8.55, 0.5351), (42.73, -8.55, -0.5351), (42.73, 8.823, 0.5351), (42.73, 8.823, -0.5351), (42.73, 9.286, 0.5351), (42.73, 9.286, -0.5351), (42.73, -8.848, 0.5351), (42.73, -8.848, -0.5351), (47.14, -8.55, 0.5351), (47.14, -8.55, -0.5351), (47.14, 8.823, 0.5351), (47.14, 8.823, -0.5351), (47.14, 9.286, 0.5351), (47.14, 9.286, -0.5351), (47.14, -8.848, 0.5351), (47.14, -8.848, -0.5351), (48.13, -8.55, 0.5351), (48.13, -8.55, -0.5351), (48.13, 8.823, 0.5351), (48.13, 8.823, -0.5351), (48.13, 9.286, 0.5351), (48.13, 9.286, -0.5351), (48.13, -8.848, 0.5351), (48.13, -8.848, -0.5351), (51.77, -8.55, 0.5351), (51.77, -8.55, -0.5351), (51.77, 8.823, 0.5351), (51.77, 8.823, -0.5351), (51.77, 9.286, 0.5351), (51.77, 9.286, -0.5351), (51.77, -8.848, 0.5351), (51.77, -8.848, -0.5351), (52.5, -8.55, 0.5351), (52.5, -8.55, -0.5351), (52.5, 8.823, 0.5351), (52.5, 8.823, -0.5351), (52.5, 9.286, 0.5351), (52.5, 9.286, -0.5351), (52.5, -8.848, 0.5351), (52.5, -8.848, -0.5351), (58.46, -8.55, 0.5351), (58.46, -8.55, -0.5351), (58.46, 8.823, 0.5351), (58.46, 8.823, -0.5351), (58.46, 9.286, 0.5351), (58.46, 9.286, -0.5351), (58.46, -8.848, 0.5351), (58.46, -8.848, -0.5351), (59.74, -8.55, 0.5351), (59.74, -8.55, -0.5351), (59.74, 8.823, 0.5351), (59.74, 8.823, -0.5351), (59.74, 9.286, 0.5351), (59.74, 9.286, -0.5351), (59.74, -8.848, 0.5351), (59.74, -8.848, -0.5351), (64.77, -8.55, 0.5351), (64.77, -8.55, -0.5351), (64.77, 8.823, 0.5351), (64.77, 8.823, -0.5351), (64.77, 9.286, 0.5351), (64.77, 9.286, -0.5351), (64.77, -8.848, 0.5351), (64.77, -8.848, -0.5351), (65.98, -8.55, 0.5351), (65.98, -8.55, -0.5351), (65.98, 8.823, 0.5351), (65.98, 8.823, -0.5351), (65.98, 9.286, 0.5351), (65.98, 9.286, -0.5351), (65.98, -8.848, 0.5351), (65.98, -8.848, -0.5351), (64.77, -8.61, 0.5351), (64.77, -8.61, -0.5351), (65.98, -8.61, 0.5351), (65.98, -8.61, -0.5351), (64.77, 8.823, -15.64), (64.77, 9.286, -15.64), (64.77, -8.55, -15.64), (64.77, -8.848, -15.64), (65.98, 8.823, -15.64), (65.98, 9.286, -15.64), (65.98, -8.55, -15.64), (65.98, -8.848, -15.64), (58.46, 8.835, 0.5351), (58.46, 8.835, -0.5351), (59.74, 8.835, 0.5351), (59.74, 8.835, -0.5351), (-1.0, -8.085, -16.1), (1.0, -8.085, -16.1), (1.0, 8.358, -16.1), (-1.0, 8.358, -16.1), (1.0, 9.751, -16.1), (-1.0, 9.751, -16.1), (-1.0, -9.313, -16.1), (1.0, -9.313, -16.1), (17.79, 8.358, -16.1), (17.79, 9.751, -16.1), (17.79, -8.085, -16.1), (17.79, -9.313, -16.1), (19.56, 8.358, -16.1), (19.56, 9.751, -16.1), (19.56, -8.085, -16.1), (19.56, -9.313, -16.1), (41.87, 8.823, -15.64), (41.87, 9.286, -15.64), (41.87, -8.55, -15.64), (41.87, -8.848, -15.64), (42.73, 8.823, -15.64), (42.73, 9.286, -15.64), (42.73, -8.55, -15.64), (42.73, -8.848, -15.64), (47.14, 8.823, -15.64), (47.14, 9.286, -15.64), (47.14, -8.55, -15.64), (47.14, -8.848, -15.64), (48.13, 8.823, -15.64), (48.13, 9.286, -15.64), (48.13, -8.55, -15.64), (48.13, -8.848, -15.64), (51.77, 8.823, -15.64), (51.77, 9.286, -15.64), (51.77, -8.55, -15.64), (51.77, -8.848, -15.64), (52.5, 8.823, -15.64), (52.5, 9.286, -15.64), (52.5, -8.55, -15.64), (52.5, -8.848, -15.64), (58.46, 8.823, -15.64), (58.46, 9.286, -15.64), (58.46, -8.55, -15.64), (58.46, -8.848, -15.64), (59.74, 8.823, -15.64), (59.74, 9.286, -15.64), (59.74, -8.55, -15.64), (59.74, -8.848, -15.64), (41.87, -8.592, 0.5351), (41.87, -8.592, -0.5351), (42.73, -8.592, 0.5351), (42.73, -8.592, -0.5351), (47.14, -8.733, 0.5351), (47.14, -8.733, -0.5351), (48.13, -8.733, 0.5351), (48.13, -8.733, -0.5351), (51.77, -8.773, 0.5351), (51.77, -8.773, -0.5351), (52.5, -8.773, 0.5351), (52.5, -8.773, -0.5351)], [], [(0, 1, 3, 2), (3, 7, 15, 12), (6, 7, 5, 4), (5, 1, 9, 10), (2, 6, 4, 0), (7, 3, 1, 5), (61, 69, 173, 169), (4, 5, 10, 11), (1, 0, 8, 9), (0, 4, 11, 8), (12, 15, 19, 16), (2, 3, 12, 13), (7, 6, 14, 15), (6, 2, 13, 14), (17, 16, 19, 18), (13, 12, 16, 17), (23, 11, 25, 31), (17, 18, 156, 157), (23, 22, 21, 20), (9, 8, 20, 21), (10, 9, 21, 22), (18, 19, 28, 29), (24, 30, 54, 48), (25, 24, 40, 41), (15, 14, 27, 26), (10, 22, 30, 24), (19, 15, 26, 28), (22, 23, 31, 30), (14, 18, 29, 27), (11, 10, 24, 25), (35, 37, 61, 59), (39, 33, 57, 63), (30, 31, 55, 54), (28, 26, 50, 52), (26, 27, 45, 44), (109, 117, 197, 193), (25, 49, 166, 162), (29, 28, 52, 53), (41, 40, 42, 43), (48, 49, 43, 42), (49, 25, 41, 43), (24, 48, 42, 40), (44, 45, 47, 46), (27, 51, 47, 45), (51, 50, 46, 47), (50, 26, 44, 46), (32, 33, 49, 48), (35, 34, 50, 51), (36, 37, 53, 52), (34, 36, 52, 50), (37, 35, 51, 53), (39, 38, 54, 55), (33, 39, 55, 49), (38, 32, 48, 54), (58, 59, 201, 200), (60, 58, 66, 68), (37, 36, 60, 61), (33, 32, 56, 57), (32, 38, 62, 56), (38, 39, 63, 62), (36, 34, 58, 60), (34, 35, 59, 58), (70, 71, 79, 78), (64, 70, 78, 72), (71, 63, 171, 175), (91, 93, 185, 184), (61, 60, 68, 69), (57, 56, 64, 65), (56, 62, 70, 64), (62, 63, 71, 70), (77, 76, 84, 85), (81, 87, 183, 182), (68, 66, 74, 76), (66, 67, 75, 74), (71, 65, 73, 79), (67, 69, 77, 75), (69, 68, 76, 77), (65, 64, 72, 73), (83, 85, 93, 91), (87, 81, 89, 95), (73, 72, 80, 81), (72, 78, 86, 80), (78, 79, 87, 86), (76, 74, 82, 84), (82, 74, 204, 206), (119, 111, 195, 199), (92, 90, 98, 100), (94, 95, 103, 102), (85, 84, 92, 93), (81, 80, 88, 89), (80, 86, 94, 88), (86, 87, 95, 94), (84, 82, 90, 92), (82, 83, 91, 90), (96, 102, 110, 104), (97, 96, 104, 105), (90, 91, 209, 208), (57, 65, 174, 170), (93, 101, 189, 185), (93, 92, 100, 101), (89, 88, 96, 97), (88, 94, 102, 96), (20, 8, 152, 158), (8, 11, 153, 152), (102, 103, 111, 110), (100, 98, 106, 108), (98, 99, 107, 106), (103, 97, 105, 111), (99, 101, 109, 107), (101, 100, 108, 109), (119, 113, 121, 127), (114, 115, 123, 122), (109, 108, 116, 117), (113, 105, 149, 151), (104, 110, 118, 112), (110, 111, 119, 118), (108, 106, 114, 116), (106, 107, 115, 114), (126, 127, 135, 134), (120, 126, 134, 128), (115, 117, 125, 123), (117, 116, 124, 125), (113, 112, 120, 121), (112, 118, 126, 120), (118, 119, 127, 126), (116, 114, 122, 124), (130, 131, 133, 132), (129, 128, 134, 135), (124, 122, 130, 132), (123, 131, 139, 137), (121, 129, 146, 142), (131, 123, 140, 144), (125, 124, 132, 133), (121, 120, 128, 129), (136, 137, 139, 138), (130, 122, 136, 138), (122, 123, 137, 136), (131, 130, 138, 139), (143, 142, 146, 147), (140, 141, 145, 144), (127, 121, 142, 143), (135, 127, 143, 147), (123, 125, 141, 140), (129, 135, 147, 146), (125, 133, 145, 141), (133, 131, 144, 145), (149, 148, 150, 151), (105, 104, 148, 149), (104, 112, 150, 148), (112, 113, 151, 150), (152, 153, 159, 158), (154, 155, 157, 156), (163, 162, 166, 167), (160, 161, 165, 164), (171, 170, 174, 175), (168, 169, 173, 172), (176, 177, 181, 180), (179, 178, 182, 183), (187, 186, 190, 191), (184, 185, 189, 188), (192, 193, 197, 196), (195, 194, 198, 199), (115, 107, 192, 196), (77, 85, 181, 177), (95, 89, 186, 187), (55, 31, 163, 167), (83, 75, 176, 180), (101, 99, 188, 189), (59, 61, 169, 168), (97, 103, 191, 190), (63, 57, 170, 171), (107, 109, 193, 192), (51, 27, 160, 164), (73, 81, 182, 178), (13, 17, 157, 155), (69, 67, 172, 173), (14, 13, 155, 154), (27, 29, 161, 160), (29, 53, 165, 161), (18, 14, 154, 156), (103, 95, 187, 191), (111, 105, 194, 195), (87, 79, 179, 183), (65, 71, 175, 174), (117, 115, 196, 197), (31, 25, 162, 163), (75, 77, 177, 176), (53, 51, 164, 165), (23, 20, 158, 159), (113, 119, 199, 198), (79, 73, 178, 179), (99, 91, 184, 188), (49, 55, 167, 166), (85, 83, 180, 181), (11, 23, 159, 153), (89, 97, 190, 186), (67, 59, 168, 172), (105, 113, 198, 194), (200, 201, 203, 202), (67, 66, 202, 203), (59, 67, 203, 201), (66, 58, 200, 202), (204, 205, 207, 206), (75, 83, 207, 205), (74, 75, 205, 204), (83, 82, 206, 207), (208, 209, 211, 210), (99, 98, 210, 211), (91, 99, 211, 209), (98, 90, 208, 210)])
_uv = me_cube_001.uv_layers.new(name='UVMap')
_uv.uv.foreach_set('vector', [0.375, 0.0, 0.625, 0.0, 0.625, 0.25, 0.375, 0.25, 0.875, 0.5, 0.625, 0.5, 0.625, 0.5, 0.875, 0.5, 0.375, 0.5, 0.625, 0.5, 0.625, 0.75, 0.375, 0.75, 0.625, 0.75, 0.875, 0.75, 0.875, 0.75, 0.625, 0.75, 0.125, 0.5, 0.375, 0.5, 0.375, 0.75, 0.125, 0.75, 0.625, 0.5, 0.875, 0.5, 0.875, 0.75, 0.625, 0.75, 0.4331, 0.5, 0.4331, 0.5, 0.4331, 0.5, 0.4331, 0.5, 0.375, 0.75, 0.625, 0.75, 0.625, 0.75, 0.375, 0.75, 0.625, 0.0, 0.375, 0.0, 0.375, 0.0, 0.625, 0.0, 0.125, 0.75, 0.375, 0.75, 0.375, 0.75, 0.125, 0.75, 0.875, 0.5, 0.625, 0.5, 0.625, 0.5, 0.875, 0.5, 0.375, 0.25, 0.625, 0.25, 0.625, 0.25, 0.375, 0.25, 0.625, 0.5, 0.375, 0.5, 0.375, 0.5, 0.625, 0.5, 0.375, 0.5, 0.125, 0.5, 0.125, 0.5, 0.375, 0.5, 0.375, 0.25, 0.625, 0.25, 0.625, 0.5, 0.375, 0.5, 0.375, 0.25, 0.625, 0.25, 0.625, 0.25, 0.375, 0.25, 0.375, 0.75, 0.375, 0.75, 0.375, 0.75, 0.375, 0.75, 0.375, 0.25, 0.375, 0.5, 0.375, 0.5, 0.375, 0.25, 0.375, 0.75, 0.625, 0.75, 0.625, 1.0, 0.375, 1.0, 0.625, 0.0, 0.375, 0.0, 0.375, 0.0, 0.625, 0.0, 0.625, 0.75, 0.875, 0.75, 0.875, 0.75, 0.625, 0.75, 0.375, 0.5, 0.625, 0.5, 0.625, 0.5, 0.375, 0.5, 0.625, 0.75, 0.625, 0.75, 0.625, 0.75, 0.625, 0.75, 0.375, 0.75, 0.625, 0.75, 0.625, 0.75, 0.375, 0.75, 0.625, 0.5, 0.375, 0.5, 0.375, 0.5, 0.625, 0.5, 0.625, 0.75, 0.625, 0.75, 0.625, 0.75, 0.625, 0.75, 0.625, 0.5, 0.625, 0.5, 0.625, 0.5, 0.625, 0.5, 0.625, 0.75, 0.375, 0.75, 0.375, 0.75, 0.625, 0.75, 0.375, 0.5, 0.375, 0.5, 0.375, 0.5, 0.375, 0.5, 0.375, 0.75, 0.625, 0.75, 0.625, 0.75, 0.375, 0.75, 0.4331, 0.5, 0.4331, 0.5, 0.4331, 0.5, 0.4331, 0.5, 0.4331, 0.75, 0.4331, 0.75, 0.4331, 0.75, 0.4331, 0.75, 0.625, 0.75, 0.375, 0.75, 0.375, 0.75, 0.625, 0.75, 0.625, 0.5, 0.625, 0.5, 0.625, 0.5, 0.625, 0.5, 0.625, 0.5, 0.375, 0.5, 0.375, 0.5, 0.625, 0.5, 0.4331, 0.5, 0.4331, 0.5, 0.4331, 0.5, 0.4331, 0.5, 0.375, 0.75, 0.375, 0.75, 0.375, 0.75, 0.375, 0.75, 0.375, 0.5, 0.625, 0.5, 0.625, 0.5, 0.375, 0.5, 0.375, 0.75, 0.625, 0.75, 0.625, 0.75, 0.375, 0.75, 0.625, 0.75, 0.375, 0.75, 0.375, 0.75, 0.625, 0.75, 0.375, 0.75, 0.375, 0.75, 0.375, 0.75, 0.375, 0.75, 0.625, 0.75, 0.625, 0.75, 0.625, 0.75, 0.625, 0.75, 0.625, 0.5, 0.375, 0.5, 0.375, 0.5, 0.625, 0.5, 0.375, 0.5, 0.375, 0.5, 0.375, 0.5, 0.375, 0.5, 0.375, 0.5, 0.625, 0.5, 0.625, 0.5, 0.375, 0.5, 0.625, 0.5, 0.625, 0.5, 0.625, 0.5, 0.625, 0.5, 0.5669, 0.75, 0.4331, 0.75, 0.375, 0.75, 0.625, 0.75, 0.4331, 0.5, 0.5669, 0.5, 0.625, 0.5, 0.375, 0.5, 0.5669, 0.5, 0.4331, 0.5, 0.375, 0.5, 0.625, 0.5, 0.5669, 0.5, 0.5669, 0.5, 0.625, 0.5, 0.625, 0.5, 0.4331, 0.5, 0.4331, 0.5, 0.375, 0.5, 0.375, 0.5, 0.4331, 0.75, 0.5669, 0.75, 0.625, 0.75, 0.375, 0.75, 0.4331, 0.75, 0.4331, 0.75, 0.375, 0.75, 0.375, 0.75, 0.5669, 0.75, 0.5669, 0.75, 0.625, 0.75, 0.625, 0.75, 0.5669, 0.5, 0.4331, 0.5, 0.4331, 0.5, 0.5669, 0.5, 0.5669, 0.5, 0.5669, 0.5, 0.5669, 0.5, 0.5669, 0.5, 0.4331, 0.5, 0.5669, 0.5, 0.5669, 0.5, 0.4331, 0.5, 0.4331, 0.75, 0.5669, 0.75, 0.5669, 0.75, 0.4331, 0.75, 0.5669, 0.75, 0.5669, 0.75, 0.5669, 0.75, 0.5669, 0.75, 0.5669, 0.75, 0.4331, 0.75, 0.4331, 0.75, 0.5669, 0.75, 0.5669, 0.5, 0.5669, 0.5, 0.5669, 0.5, 0.5669, 0.5, 0.5669, 0.5, 0.4331, 0.5, 0.4331, 0.5, 0.5669, 0.5, 0.5669, 0.75, 0.4331, 0.75, 0.4331, 0.75, 0.5669, 0.75, 0.5669, 0.75, 0.5669, 0.75, 0.5669, 0.75, 0.5669, 0.75, 0.4331, 0.75, 0.4331, 0.75, 0.4331, 0.75, 0.4331, 0.75, 0.4331, 0.5, 0.4331, 0.5, 0.4331, 0.5, 0.4331, 0.5, 0.4331, 0.5, 0.5669, 0.5, 0.5669, 0.5, 0.4331, 0.5, 0.4331, 0.75, 0.5669, 0.75, 0.5669, 0.75, 0.4331, 0.75, 0.5669, 0.75, 0.5669, 0.75, 0.5669, 0.75, 0.5669, 0.75, 0.5669, 0.75, 0.4331, 0.75, 0.4331, 0.75, 0.5669, 0.75, 0.4331, 0.5, 0.5669, 0.5, 0.5669, 0.5, 0.4331, 0.5, 0.4331, 0.75, 0.4331, 0.75, 0.4331, 0.75, 0.4331, 0.75, 0.5669, 0.5, 0.5669, 0.5, 0.5669, 0.5, 0.5669, 0.5, 0.5669, 0.5, 0.4331, 0.5, 0.4331, 0.5, 0.5669, 0.5, 0.4331, 0.75, 0.4331, 0.75, 0.4331, 0.75, 0.4331, 0.75, 0.4331, 0.5, 0.4331, 0.5, 0.4331, 0.5, 0.4331, 0.5, 0.4331, 0.5, 0.5669, 0.5, 0.5669, 0.5, 0.4331, 0.5, 0.4331, 0.75, 0.5669, 0.75, 0.5669, 0.75, 0.4331, 0.75, 0.4331, 0.5, 0.4331, 0.5, 0.4331, 0.5, 0.4331, 0.5, 0.4331, 0.75, 0.4331, 0.75, 0.4331, 0.75, 0.4331, 0.75, 0.4331, 0.75, 0.5669, 0.75, 0.5669, 0.75, 0.4331, 0.75, 0.5669, 0.75, 0.5669, 0.75, 0.5669, 0.75, 0.5669, 0.75, 0.5669, 0.75, 0.4331, 0.75, 0.4331, 0.75, 0.5669, 0.75, 0.5669, 0.5, 0.5669, 0.5, 0.5669, 0.5, 0.5669, 0.5, 0.5669, 0.5, 0.5669, 0.5, 0.5669, 0.5, 0.5669, 0.5, 0.4331, 0.75, 0.4331, 0.75, 0.4331, 0.75, 0.4331, 0.75, 0.5669, 0.5, 0.5669, 0.5, 0.5669, 0.5, 0.5669, 0.5, 0.5669, 0.75, 0.4331, 0.75, 0.4331, 0.75, 0.5669, 0.75, 0.4331, 0.5, 0.5669, 0.5, 0.5669, 0.5, 0.4331, 0.5, 0.4331, 0.75, 0.5669, 0.75, 0.5669, 0.75, 0.4331, 0.75, 0.5669, 0.75, 0.5669, 0.75, 0.5669, 0.75, 0.5669, 0.75, 0.5669, 0.75, 0.4331, 0.75, 0.4331, 0.75, 0.5669, 0.75, 0.5669, 0.5, 0.5669, 0.5, 0.5669, 0.5, 0.5669, 0.5, 0.5669, 0.5, 0.4331, 0.5, 0.4331, 0.5, 0.5669, 0.5, 0.5669, 0.75, 0.5669, 0.75, 0.5669, 0.75, 0.5669, 0.75, 0.4331, 0.75, 0.5669, 0.75, 0.5669, 0.75, 0.4331, 0.75, 0.5669, 0.5, 0.4331, 0.5, 0.4331, 0.5, 0.5669, 0.5, 0.4331, 0.75, 0.4331, 0.75, 0.4331, 0.75, 0.4331, 0.75, 0.4331, 0.5, 0.4331, 0.5, 0.4331, 0.5, 0.4331, 0.5, 0.4331, 0.5, 0.5669, 0.5, 0.5669, 0.5, 0.4331, 0.5, 0.4331, 0.75, 0.5669, 0.75, 0.5669, 0.75, 0.4331, 0.75, 0.5669, 0.75, 0.5669, 0.75, 0.5669, 0.75, 0.5669, 0.75, 0.375, 0.0, 0.375, 0.0, 0.375, 0.0, 0.375, 0.0, 0.125, 0.75, 0.375, 0.75, 0.375, 0.75, 0.125, 0.75, 0.5669, 0.75, 0.4331, 0.75, 0.4331, 0.75, 0.5669, 0.75, 0.5669, 0.5, 0.5669, 0.5, 0.5669, 0.5, 0.5669, 0.5, 0.5669, 0.5, 0.4331, 0.5, 0.4331, 0.5, 0.5669, 0.5, 0.4331, 0.75, 0.4331, 0.75, 0.4331, 0.75, 0.4331, 0.75, 0.4331, 0.5, 0.4331, 0.5, 0.4331, 0.5, 0.4331, 0.5, 0.4331, 0.5, 0.5669, 0.5, 0.5669, 0.5, 0.4331, 0.5, 0.4331, 0.75, 0.4331, 0.75, 0.4331, 0.75, 0.4331, 0.75, 0.5669, 0.5, 0.4331, 0.5, 0.4331, 0.5, 0.5669, 0.5, 0.4331, 0.5, 0.5669, 0.5, 0.5669, 0.5, 0.4331, 0.5, 0.4331, 0.75, 0.4331, 0.75, 0.4331, 0.75, 0.4331, 0.75, 0.5669, 0.75, 0.5669, 0.75, 0.5669, 0.75, 0.5669, 0.75, 0.5669, 0.75, 0.4331, 0.75, 0.4331, 0.75, 0.5669, 0.75, 0.5669, 0.5, 0.5669, 0.5, 0.5669, 0.5, 0.5669, 0.5, 0.5669, 0.5, 0.4331, 0.5, 0.4331, 0.5, 0.5669, 0.5, 0.5669, 0.75, 0.4331, 0.75, 0.4331, 0.75, 0.5669, 0.75, 0.5669, 0.75, 0.5669, 0.75, 0.5669, 0.75, 0.5669, 0.75, 0.4331, 0.5, 0.4331, 0.5, 0.4331, 0.5, 0.4331, 0.5, 0.4331, 0.5, 0.5669, 0.5, 0.5669, 0.5, 0.4331, 0.5, 0.4331, 0.75, 0.5669, 0.75, 0.5669, 0.75, 0.4331, 0.75, 0.5669, 0.75, 0.5669, 0.75, 0.5669, 0.75, 0.5669, 0.75, 0.5669, 0.75, 0.4331, 0.75, 0.4331, 0.75, 0.5669, 0.75, 0.5669, 0.5, 0.5669, 0.5, 0.5669, 0.5, 0.5669, 0.5, 0.5669, 0.5, 0.4331, 0.5, 0.4331, 0.5, 0.5669, 0.5, 0.4331, 0.75, 0.5669, 0.75, 0.5669, 0.75, 0.4331, 0.75, 0.5669, 0.5, 0.5669, 0.5, 0.5669, 0.5, 0.5669, 0.5, 0.4331, 0.5, 0.4331, 0.5, 0.4331, 0.5, 0.4331, 0.5, 0.4331, 0.75, 0.4331, 0.75, 0.4331, 0.75, 0.4331, 0.75, 0.4331, 0.5, 0.4331, 0.5, 0.4331, 0.5, 0.4331, 0.5, 0.4331, 0.5, 0.5669, 0.5, 0.5669, 0.5, 0.4331, 0.5, 0.4331, 0.75, 0.5669, 0.75, 0.5669, 0.75, 0.4331, 0.75, 0.5669, 0.5, 0.4331, 0.5, 0.4331, 0.5, 0.5669, 0.5, 0.5669, 0.5, 0.5669, 0.5, 0.5669, 0.5, 0.5669, 0.5, 0.5669, 0.5, 0.4331, 0.5, 0.4331, 0.5, 0.5669, 0.5, 0.4331, 0.5, 0.5669, 0.5, 0.5669, 0.5, 0.4331, 0.5, 0.4331, 0.75, 0.4331, 0.75, 0.4331, 0.75, 0.4331, 0.75, 0.4331, 0.5, 0.4331, 0.5, 0.4331, 0.5, 0.4331, 0.5, 0.4331, 0.75, 0.4331, 0.75, 0.4331, 0.75, 0.4331, 0.75, 0.4331, 0.75, 0.4331, 0.75, 0.4331, 0.75, 0.4331, 0.75, 0.4331, 0.5, 0.4331, 0.5, 0.4331, 0.5, 0.4331, 0.5, 0.4331, 0.75, 0.4331, 0.75, 0.4331, 0.75, 0.4331, 0.75, 0.4331, 0.5, 0.4331, 0.5, 0.4331, 0.5, 0.4331, 0.5, 0.4331, 0.5, 0.4331, 0.5, 0.4331, 0.5, 0.4331, 0.5, 0.4331, 0.75, 0.5669, 0.75, 0.5669, 0.75, 0.4331, 0.75, 0.4331, 0.75, 0.5669, 0.75, 0.5669, 0.75, 0.4331, 0.75, 0.5669, 0.75, 0.5669, 0.75, 0.5669, 0.75, 0.5669, 0.75, 0.5669, 0.75, 0.4331, 0.75, 0.4331, 0.75, 0.5669, 0.75, 0.125, 0.75, 0.375, 0.75, 0.375, 0.75, 0.125, 0.75, 0.375, 0.5, 0.125, 0.5, 0.125, 0.5, 0.375, 0.5, 0.375, 0.75, 0.375, 0.75, 0.375, 0.75, 0.375, 0.75, 0.375, 0.5, 0.375, 0.5, 0.375, 0.5, 0.375, 0.5, 0.4331, 0.75, 0.4331, 0.75, 0.4331, 0.75, 0.4331, 0.75, 0.4331, 0.5, 0.4331, 0.5, 0.4331, 0.5, 0.4331, 0.5, 0.4331, 0.5, 0.4331, 0.5, 0.4331, 0.5, 0.4331, 0.5, 0.4331, 0.75, 0.4331, 0.75, 0.4331, 0.75, 0.4331, 0.75, 0.4331, 0.75, 0.4331, 0.75, 0.4331, 0.75, 0.4331, 0.75, 0.4331, 0.5, 0.4331, 0.5, 0.4331, 0.5, 0.4331, 0.5, 0.4331, 0.5, 0.4331, 0.5, 0.4331, 0.5, 0.4331, 0.5, 0.4331, 0.75, 0.4331, 0.75, 0.4331, 0.75, 0.4331, 0.75, 0.4331, 0.5, 0.4331, 0.5, 0.4331, 0.5, 0.4331, 0.5, 0.4331, 0.5, 0.4331, 0.5, 0.4331, 0.5, 0.4331, 0.5, 0.4331, 0.75, 0.4331, 0.75, 0.4331, 0.75, 0.4331, 0.75, 0.375, 0.75, 0.375, 0.75, 0.375, 0.75, 0.375, 0.75, 0.4331, 0.5, 0.4331, 0.5, 0.4331, 0.5, 0.4331, 0.5, 0.4331, 0.5, 0.4331, 0.5, 0.4331, 0.5, 0.4331, 0.5, 0.4331, 0.5, 0.4331, 0.5, 0.4331, 0.5, 0.4331, 0.5, 0.4331, 0.75, 0.4331, 0.75, 0.4331, 0.75, 0.4331, 0.75, 0.4331, 0.75, 0.4331, 0.75, 0.4331, 0.75, 0.4331, 0.75, 0.4331, 0.5, 0.4331, 0.5, 0.4331, 0.5, 0.4331, 0.5, 0.375, 0.5, 0.375, 0.5, 0.375, 0.5, 0.375, 0.5, 0.4331, 0.75, 0.4331, 0.75, 0.4331, 0.75, 0.4331, 0.75, 0.375, 0.25, 0.375, 0.25, 0.375, 0.25, 0.375, 0.25, 0.4331, 0.5, 0.4331, 0.5, 0.4331, 0.5, 0.4331, 0.5, 0.375, 0.5, 0.125, 0.5, 0.125, 0.5, 0.375, 0.5, 0.375, 0.5, 0.375, 0.5, 0.375, 0.5, 0.375, 0.5, 0.375, 0.5, 0.375, 0.5, 0.375, 0.5, 0.375, 0.5, 0.375, 0.5, 0.375, 0.5, 0.375, 0.5, 0.375, 0.5, 0.4331, 0.75, 0.4331, 0.75, 0.4331, 0.75, 0.4331, 0.75, 0.4331, 0.75, 0.4331, 0.75, 0.4331, 0.75, 0.4331, 0.75, 0.4331, 0.75, 0.4331, 0.75, 0.4331, 0.75, 0.4331, 0.75, 0.4331, 0.75, 0.4331, 0.75, 0.4331, 0.75, 0.4331, 0.75, 0.4331, 0.5, 0.4331, 0.5, 0.4331, 0.5, 0.4331, 0.5, 0.375, 0.75, 0.375, 0.75, 0.375, 0.75, 0.375, 0.75, 0.4331, 0.5, 0.4331, 0.5, 0.4331, 0.5, 0.4331, 0.5, 0.375, 0.5, 0.375, 0.5, 0.375, 0.5, 0.375, 0.5, 0.375, 0.75, 0.375, 1.0, 0.375, 1.0, 0.375, 0.75, 0.4331, 0.75, 0.4331, 0.75, 0.4331, 0.75, 0.4331, 0.75, 0.4331, 0.75, 0.4331, 0.75, 0.4331, 0.75, 0.4331, 0.75, 0.4331, 0.5, 0.4331, 0.5, 0.4331, 0.5, 0.4331, 0.5, 0.375, 0.75, 0.375, 0.75, 0.375, 0.75, 0.375, 0.75, 0.4331, 0.5, 0.4331, 0.5, 0.4331, 0.5, 0.4331, 0.5, 0.375, 0.75, 0.375, 0.75, 0.375, 0.75, 0.375, 0.75, 0.4331, 0.75, 0.4331, 0.75, 0.4331, 0.75, 0.4331, 0.75, 0.4331, 0.5, 0.4331, 0.5, 0.4331, 0.5, 0.4331, 0.5, 0.4331, 0.75, 0.4331, 0.75, 0.4331, 0.75, 0.4331, 0.75, 0.5669, 0.5, 0.4331, 0.5, 0.4331, 0.5, 0.5669, 0.5, 0.4331, 0.5, 0.5669, 0.5, 0.5669, 0.5, 0.4331, 0.5, 0.4331, 0.5, 0.4331, 0.5, 0.4331, 0.5, 0.4331, 0.5, 0.5669, 0.5, 0.5669, 0.5, 0.5669, 0.5, 0.5669, 0.5, 0.5669, 0.5, 0.4331, 0.5, 0.4331, 0.5, 0.5669, 0.5, 0.4331, 0.5, 0.4331, 0.5, 0.4331, 0.5, 0.4331, 0.5, 0.5669, 0.5, 0.4331, 0.5, 0.4331, 0.5, 0.5669, 0.5, 0.4331, 0.5, 0.5669, 0.5, 0.5669, 0.5, 0.4331, 0.5, 0.5669, 0.5, 0.4331, 0.5, 0.4331, 0.5, 0.5669, 0.5, 0.4331, 0.5, 0.5669, 0.5, 0.5669, 0.5, 0.4331, 0.5, 0.4331, 0.5, 0.4331, 0.5, 0.4331, 0.5, 0.4331, 0.5, 0.5669, 0.5, 0.5669, 0.5, 0.5669, 0.5, 0.5669, 0.5])
me_cube_001.update()

# ---- objects
ob_cube = bpy.data.objects.new('Cube', me_cube)
ob_cube_001 = bpy.data.objects.new('Cube.001', me_cube_001)

# ---- transforms, parenting, visibility, modifiers, constraints
ob_cube.location = (0.0, 0.0, 0.0)
ob_cube.lock_rotations_4d = False
ob_cube.empty_display_type = 'ARROWS'
ob_cube.lineart.crease_threshold = 0.0
ob_cube_001.location = (21.35, 0.2724, -21.34)
ob_cube_001.scale = (4.182, 4.182, 4.182)

# ---- collection membership
col_collection.objects.link(ob_cube)
col_collection.objects.link(ob_cube_001)

# ---- scene / render settings (as saved in the file)
scene.frame_start = 1; scene.frame_end = 250; scene.frame_set(248)
scene.render.engine = 'BLENDER_EEVEE_NEXT'
scene.cycles.sampling_pattern = 'TABULATED_SOBOL'
scene.view_settings.view_transform = 'Filmic'
bpy.context.view_layer.update()

# ---- added for rendering (the .blend has no active camera and no usable light): camera, sun
cam_auto = bpy.data.cameras.new('AutoCamera')
cam_auto.lens = 50.0
cam_auto.sensor_width = 36.0
cam_auto.clip_end = 5693.42
ob_auto_camera = bpy.data.objects.new('AutoCamera', cam_auto)
scene.collection.objects.link(ob_auto_camera)
ob_auto_camera.location = (473.693, -388.107, 251.053)
ob_auto_camera.rotation_euler = (1.09748, -7.21219e-08, 0.694738)
scene.camera = ob_auto_camera
light_auto_sun = bpy.data.lights.new('AutoSun', 'SUN')
light_auto_sun.energy = 3.0
light_auto_sun.angle = 0.0523599
ob_auto_sun = bpy.data.objects.new('AutoSun', light_auto_sun)
scene.collection.objects.link(ob_auto_sun)
ob_auto_sun.rotation_euler = (0.872665, 0.174533, 0.523599)
bpy.context.view_layer.update()
